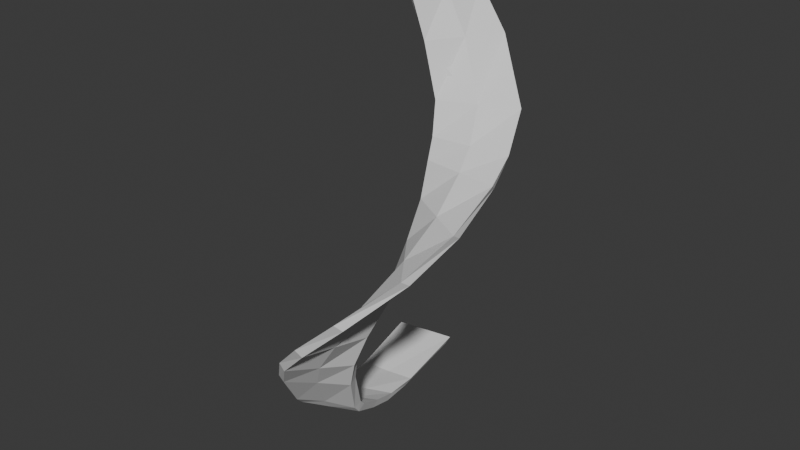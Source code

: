 # Source: stage5slide1.blend  (saved by Blender 4.2.66; exported with 4.5.12 LTS)
import bpy
from mathutils import Matrix  # noqa: F401  (used for matrix-valued properties, if any)

bpy.ops.wm.read_factory_settings(use_empty=True)
scene = bpy.context.scene
scene.name = 'Scene'

# ---- collections
col_collection = bpy.data.collections.new('Collection'); scene.collection.children.link(col_collection)

# ---- world
world_world = bpy.data.worlds.new('World'); scene.world = world_world
world_world.use_nodes = True; world_world.node_tree.nodes.clear()
_N = world_world.node_tree.nodes; _L = world_world.node_tree.links
n0 = _N.new('ShaderNodeOutputWorld'); n0.name = 'World Output'; n0.location = (300, 300)
n1 = _N.new('ShaderNodeBackground'); n1.name = 'Background'; n1.location = (10, 300)
n1.inputs[0].default_value = (0.05088, 0.05088, 0.05088, 1.0)
_L.new(n1.outputs[0], n0.inputs[0])
n0.is_active_output = True
world_world.color = (0.05088, 0.05088, 0.05088)
world_world.sun_shadow_jitter_overblur = 0.0

# ---- meshes
me_cylinder = bpy.data.meshes.new('Cylinder')
me_cylinder.from_pydata([(0.8108, 0.0, -0.1072), (0.866, 0.0, 0.1072), (0.8108, -0.605, -0.1072), (0.866, -0.6368, 0.1072), (0.0, -1.073, -0.1072), (0.0, -1.137, 0.1072), (-0.8108, -0.605, -0.1072), (-0.866, -0.6368, 0.1072), (-0.8108, 0.0, -0.1072), (-0.866, 0.0, 0.1072), (0.866, 0.0, -0.1072), (0.866, -0.6368, -0.1072), (0.0, -1.137, -0.1072), (-0.866, -0.6368, -0.1072), (-0.866, 0.0, -0.1072), (0.7287, 0.0, -0.1819), (0.7287, -0.5575, -0.1819), (2.196e-10, -0.9782, -0.1819), (-0.7287, -0.5575, -0.1819), (-0.7287, 0.0, -0.1819), (0.5406, 0.0, -0.5715), (0.5406, -0.449, -0.5715), (2.505e-09, -0.7611, -0.5715), (-0.5406, -0.449, -0.5715), (-0.5406, 0.0, -0.5715), (0.997, 0.0, 0.2085), (0.997, -0.7125, 0.2085), (3.346e-10, -1.288, 0.2085), (-0.997, -0.7125, 0.2085), (-0.997, 0.0, 0.2085), (1.583, -0.6368, -0.1217), (1.583, 0.0, -0.1217), (1.714, -0.7125, -0.02034), (1.714, 0.0, -0.02034), (0.8108, 0.605, -0.1072), (0.866, 0.6368, 0.1072), (0.0, 1.073, -0.1072), (0.0, 1.137, 0.1072), (-0.8108, 0.605, -0.1072), (-0.866, 0.6368, 0.1072), (0.866, 0.6368, -0.1072), (0.0, 1.137, -0.1072), (-0.866, 0.6368, -0.1072), (0.7287, 0.5575, -0.1819), (2.196e-10, 0.9782, -0.1819), (-0.7287, 0.5575, -0.1819), (0.5406, 0.449, -0.5715), (2.505e-09, 0.7611, -0.5715), (-0.5406, 0.449, -0.5715), (0.997, 0.7125, 0.2085), (3.346e-10, 1.288, 0.2085), (-0.997, 0.7125, 0.2085), (1.583, 0.6368, -0.1217), (1.714, 0.7125, -0.02034), (1.898, -0.5991, -0.4435), (2.06, 0.01669, -0.4435), (2.005, -0.7056, -0.3422), (2.187, -0.0167, -0.3422), (2.222, 0.6325, -0.4435), (2.368, 0.6722, -0.3422), (2.268, -0.6529, -1.147), (2.594, -0.1054, -1.147), (2.342, -0.7848, -1.046), (2.706, -0.1722, -1.046), (2.919, 0.4422, -1.147), (3.07, 0.4403, -1.046), (2.654, -0.6983, -2.071), (3.238, -0.4436, -2.071), (2.637, -0.8486, -1.969), (3.29, -0.5637, -1.969), (3.822, -0.1889, -2.071), (3.943, -0.2787, -1.969), (2.797, -0.9022, -2.631), (3.431, -0.8359, -2.631), (2.736, -1.04, -2.53), (3.444, -0.9662, -2.53), (4.064, -0.7696, -2.631), (4.153, -0.892, -2.53), (2.842, -1.052, -3.002), (3.475, -1.122, -3.002), (2.752, -1.174, -2.901), (3.46, -1.252, -2.901), (4.108, -1.191, -3.002), (4.169, -1.33, -2.901), (2.896, -1.297, -3.634), (3.447, -1.616, -3.634), (2.765, -1.372, -3.533), (3.381, -1.73, -3.533), (3.998, -1.935, -3.634), (3.998, -2.087, -3.533), (2.818, -1.597, -4.35), (3.19, -2.114, -4.35), (2.667, -1.612, -4.249), (3.083, -2.19, -4.249), (3.562, -2.631, -4.35), (3.5, -2.769, -4.249), (2.576, -1.941, -5.298), (2.607, -2.577, -5.298), (2.441, -1.872, -5.197), (2.476, -2.584, -5.197), (2.638, -3.214, -5.298), (2.511, -3.295, -5.197), (2.12, -2.039, -6.204), (1.902, -2.637, -6.204), (2.022, -1.923, -6.103), (1.779, -2.593, -6.103), (1.685, -3.236, -6.204), (1.536, -3.262, -6.103), (1.733, -1.972, -7.001), (1.31, -2.448, -7.001), (1.685, -1.829, -6.9), (1.212, -2.361, -6.9), (0.8873, -2.924, -7.001), (0.7391, -2.894, -6.9), (1.428, -1.753, -7.696), (0.8952, -2.102, -7.696), (1.419, -1.602, -7.595), (0.8234, -1.993, -7.595), (0.4007, -2.501, -7.683), (0.266, -2.486, -7.594), (1.072, -1.271, -8.662), (0.4715, -1.484, -8.662), (1.099, -1.123, -8.561), (0.4277, -1.361, -8.561), (-0.04763, -1.748, -8.711), (-0.1544, -1.696, -8.62), (1.003, -1.071, -8.89), (0.4032, -1.278, -8.939), (1.031, -0.9499, -8.757), (0.3594, -1.182, -8.812), (-0.1834, -1.494, -8.976), (-0.2662, -1.471, -8.839), (0.798, -0.4048, -9.269), (0.3357, -0.5543, -9.332), (0.8256, -0.3073, -9.118), (0.2919, -0.48, -9.191), (-0.324, -0.7868, -9.455), (-0.4332, -0.7313, -9.32), (0.6432, 0.2272, -9.519), (0.1436, 0.07409, -9.554), (0.6751, 0.3166, -9.364), (0.09979, 0.1484, -9.413), (-0.4567, -0.1219, -9.637), (-0.5717, -0.07093, -9.505), (0.5694, 0.9268, -9.528), (-0.01888, 0.9558, -9.637), (0.6358, 1.004, -9.377), (-0.03318, 1.041, -9.496), (-0.6495, 0.9875, -9.72), (-0.7387, 1.076, -9.588), (0.6506, 2.204, -9.076), (0.0192, 2.211, -9.159), (0.7081, 2.287, -8.925), (0.001697, 2.296, -9.018), (-0.6122, 2.219, -9.242), (-0.7047, 2.305, -9.11)], [], [(10, 1, 3, 11), (11, 3, 5, 12), (12, 5, 7, 13), (7, 5, 27, 28), (13, 7, 9, 14), (6, 8, 19, 18), (2, 0, 10, 11), (4, 2, 11, 12), (6, 4, 12, 13), (8, 6, 13, 14), (2, 4, 17, 16), (4, 6, 18, 17), (0, 2, 16, 15), (17, 18, 23, 22), (15, 16, 21, 20), (18, 19, 24, 23), (16, 17, 22, 21), (25, 26, 32, 33), (9, 7, 28, 29), (5, 3, 26, 27), (26, 25, 29, 28, 27), (20, 21, 22, 23, 24), (52, 53, 59, 58), (26, 3, 30, 32), (3, 1, 31, 30), (10, 40, 35, 1), (40, 41, 37, 35), (41, 42, 39, 37), (39, 51, 50, 37), (42, 14, 9, 39), (38, 45, 19, 8), (34, 40, 10, 0), (36, 41, 40, 34), (38, 42, 41, 36), (8, 14, 42, 38), (34, 43, 44, 36), (36, 44, 45, 38), (0, 15, 43, 34), (44, 47, 48, 45), (15, 20, 46, 43), (45, 48, 24, 19), (43, 46, 47, 44), (25, 33, 53, 49), (9, 29, 51, 39), (37, 50, 49, 35), (49, 50, 51, 29, 25), (20, 24, 48, 47, 46), (30, 31, 55, 54), (49, 53, 52, 35), (35, 52, 31, 1), (58, 59, 65, 64), (57, 56, 62, 63), (32, 30, 54, 56), (31, 52, 58, 55), (33, 32, 56, 57), (53, 33, 57, 59), (65, 63, 69, 71), (60, 61, 67, 66), (55, 58, 64, 61), (54, 55, 61, 60), (59, 57, 63, 65), (56, 54, 60, 62), (67, 70, 76, 73), (70, 71, 77, 76), (62, 60, 66, 68), (63, 62, 68, 69), (64, 65, 71, 70), (61, 64, 70, 67), (74, 72, 78, 80), (77, 75, 81, 83), (66, 67, 73, 72), (71, 69, 75, 77), (68, 66, 72, 74), (69, 68, 74, 75), (80, 78, 84, 86), (83, 81, 87, 89), (75, 74, 80, 81), (76, 77, 83, 82), (73, 76, 82, 79), (72, 73, 79, 78), (85, 88, 94, 91), (88, 89, 95, 94), (81, 80, 86, 87), (82, 83, 89, 88), (79, 82, 88, 85), (78, 79, 85, 84), (92, 90, 96, 98), (95, 93, 99, 101), (84, 85, 91, 90), (89, 87, 93, 95), (86, 84, 90, 92), (87, 86, 92, 93), (96, 97, 103, 102), (97, 100, 106, 103), (93, 92, 98, 99), (94, 95, 101, 100), (91, 94, 100, 97), (90, 91, 97, 96), (105, 104, 110, 111), (104, 102, 108, 110), (101, 99, 105, 107), (98, 96, 102, 104), (99, 98, 104, 105), (100, 101, 107, 106), (113, 111, 117, 119), (108, 109, 115, 114), (106, 107, 113, 112), (103, 106, 112, 109), (102, 103, 109, 108), (107, 105, 111, 113), (118, 119, 125, 124), (117, 116, 122, 123), (110, 108, 114, 116), (111, 110, 116, 117), (112, 113, 119, 118), (109, 112, 118, 115), (122, 120, 126, 128), (125, 123, 129, 131), (115, 118, 124, 121), (114, 115, 121, 120), (119, 117, 123, 125), (116, 114, 120, 122), (127, 130, 136, 133), (130, 131, 137, 136), (123, 122, 128, 129), (124, 125, 131, 130), (121, 124, 130, 127), (120, 121, 127, 126), (134, 132, 138, 140), (137, 135, 141, 143), (126, 127, 133, 132), (131, 129, 135, 137), (128, 126, 132, 134), (129, 128, 134, 135), (140, 138, 144, 146), (143, 141, 147, 149), (135, 134, 140, 141), (136, 137, 143, 142), (133, 136, 142, 139), (132, 133, 139, 138), (145, 148, 154, 151), (148, 149, 155, 154), (141, 140, 146, 147), (142, 143, 149, 148), (139, 142, 148, 145), (138, 139, 145, 144), (150, 151, 153, 152), (154, 155, 153, 151), (144, 145, 151, 150), (149, 147, 153, 155), (146, 144, 150, 152), (147, 146, 152, 153)])
_uv = me_cylinder.uv_layers.new(name='UVMap')
_uv.uv.foreach_set('vector', [0.8333, 0.5, 0.8333, 1.0, 0.6667, 1.0, 0.6667, 0.5, 0.6667, 0.5, 0.6667, 1.0, 0.5, 1.0, 0.5, 0.5, 0.5, 0.5, 0.5, 1.0, 0.3333, 1.0, 0.3333, 0.5, 0.3333, 1.0, 0.5, 1.0, 0.5, 1.0, 0.3333, 1.0, 0.3333, 0.5, 0.3333, 1.0, 0.1667, 1.0, 0.1667, 0.5, 0.5554, 0.1376, 0.5554, 0.3624, 0.5554, 0.3624, 0.5554, 0.1376, 0.9446, 0.1376, 0.9446, 0.3624, 0.9578, 0.37, 0.9578, 0.13, 0.75, 0.0253, 0.9446, 0.1376, 0.9578, 0.13, 0.75, 0.01, 0.5554, 0.1376, 0.75, 0.0253, 0.75, 0.01, 0.5422, 0.13, 0.5554, 0.3624, 0.5554, 0.1376, 0.5422, 0.13, 0.5422, 0.37, 0.9446, 0.1376, 0.75, 0.0253, 0.75, 0.0253, 0.9446, 0.1376, 0.75, 0.0253, 0.5554, 0.1376, 0.5554, 0.1376, 0.75, 0.0253, 0.9446, 0.3624, 0.9446, 0.1376, 0.9446, 0.1376, 0.9446, 0.3624, 0.75, 0.0253, 0.5554, 0.1376, 0.5554, 0.1376, 0.75, 0.0253, 0.9446, 0.3624, 0.9446, 0.1376, 0.9446, 0.1376, 0.9446, 0.3624, 0.5554, 0.1376, 0.5554, 0.3624, 0.5554, 0.3624, 0.5554, 0.1376, 0.9446, 0.1376, 0.75, 0.0253, 0.75, 0.0253, 0.9446, 0.1376, 0.8333, 1.0, 0.6667, 1.0, 0.6667, 1.0, 0.8333, 1.0, 0.1667, 1.0, 0.3333, 1.0, 0.3333, 1.0, 0.1667, 1.0, 0.5, 1.0, 0.6667, 1.0, 0.6667, 1.0, 0.5, 1.0, 0.6667, 1.0, 0.8333, 1.0, 0.1667, 1.0, 0.3333, 1.0, 0.5, 1.0, 0.9446, 0.3624, 0.9446, 0.1376, 0.75, 0.0253, 0.5554, 0.1376, 0.5554, 0.3624, 0.6667, 1.0, 0.6667, 1.0, 0.6667, 1.0, 0.6667, 1.0, 0.6667, 1.0, 0.6667, 1.0, 0.6667, 1.0, 0.6667, 1.0, 0.6667, 1.0, 0.8333, 1.0, 0.8333, 1.0, 0.6667, 1.0, 0.8333, 0.5, 0.6667, 0.5, 0.6667, 1.0, 0.8333, 1.0, 0.6667, 0.5, 0.5, 0.5, 0.5, 1.0, 0.6667, 1.0, 0.5, 0.5, 0.3333, 0.5, 0.3333, 1.0, 0.5, 1.0, 0.3333, 1.0, 0.3333, 1.0, 0.5, 1.0, 0.5, 1.0, 0.3333, 0.5, 0.1667, 0.5, 0.1667, 1.0, 0.3333, 1.0, 0.5554, 0.1376, 0.5554, 0.1376, 0.5554, 0.3624, 0.5554, 0.3624, 0.9446, 0.1376, 0.9578, 0.13, 0.9578, 0.37, 0.9446, 0.3624, 0.75, 0.0253, 0.75, 0.01, 0.9578, 0.13, 0.9446, 0.1376, 0.5554, 0.1376, 0.5422, 0.13, 0.75, 0.01, 0.75, 0.0253, 0.5554, 0.3624, 0.5422, 0.37, 0.5422, 0.13, 0.5554, 0.1376, 0.9446, 0.1376, 0.9446, 0.1376, 0.75, 0.0253, 0.75, 0.0253, 0.75, 0.0253, 0.75, 0.0253, 0.5554, 0.1376, 0.5554, 0.1376, 0.9446, 0.3624, 0.9446, 0.3624, 0.9446, 0.1376, 0.9446, 0.1376, 0.75, 0.0253, 0.75, 0.0253, 0.5554, 0.1376, 0.5554, 0.1376, 0.9446, 0.3624, 0.9446, 0.3624, 0.9446, 0.1376, 0.9446, 0.1376, 0.5554, 0.1376, 0.5554, 0.1376, 0.5554, 0.3624, 0.5554, 0.3624, 0.9446, 0.1376, 0.9446, 0.1376, 0.75, 0.0253, 0.75, 0.0253, 0.8333, 1.0, 0.8333, 1.0, 0.6667, 1.0, 0.6667, 1.0, 0.1667, 1.0, 0.1667, 1.0, 0.3333, 1.0, 0.3333, 1.0, 0.5, 1.0, 0.5, 1.0, 0.6667, 1.0, 0.6667, 1.0, 0.6667, 1.0, 0.5, 1.0, 0.3333, 1.0, 0.1667, 1.0, 0.8333, 1.0, 0.9446, 0.3624, 0.5554, 0.3624, 0.5554, 0.1376, 0.75, 0.0253, 0.9446, 0.1376, 0.6667, 1.0, 0.8333, 1.0, 0.8333, 1.0, 0.6667, 1.0, 0.6667, 1.0, 0.6667, 1.0, 0.6667, 1.0, 0.6667, 1.0, 0.6667, 1.0, 0.6667, 1.0, 0.8333, 1.0, 0.8333, 1.0, 0.6667, 1.0, 0.6667, 1.0, 0.6667, 1.0, 0.6667, 1.0, 0.8333, 1.0, 0.6667, 1.0, 0.6667, 1.0, 0.8333, 1.0, 0.6667, 1.0, 0.6667, 1.0, 0.6667, 1.0, 0.6667, 1.0, 0.8333, 1.0, 0.6667, 1.0, 0.6667, 1.0, 0.8333, 1.0, 0.8333, 1.0, 0.6667, 1.0, 0.6667, 1.0, 0.8333, 1.0, 0.6667, 1.0, 0.8333, 1.0, 0.8333, 1.0, 0.6667, 1.0, 0.6667, 1.0, 0.8333, 1.0, 0.8333, 1.0, 0.6667, 1.0, 0.6667, 1.0, 0.8333, 1.0, 0.8333, 1.0, 0.6667, 1.0, 0.8333, 1.0, 0.6667, 1.0, 0.6667, 1.0, 0.8333, 1.0, 0.6667, 1.0, 0.8333, 1.0, 0.8333, 1.0, 0.6667, 1.0, 0.6667, 1.0, 0.8333, 1.0, 0.8333, 1.0, 0.6667, 1.0, 0.6667, 1.0, 0.6667, 1.0, 0.6667, 1.0, 0.6667, 1.0, 0.8333, 1.0, 0.6667, 1.0, 0.6667, 1.0, 0.8333, 1.0, 0.6667, 1.0, 0.6667, 1.0, 0.6667, 1.0, 0.6667, 1.0, 0.6667, 1.0, 0.6667, 1.0, 0.6667, 1.0, 0.6667, 1.0, 0.8333, 1.0, 0.6667, 1.0, 0.6667, 1.0, 0.8333, 1.0, 0.6667, 1.0, 0.6667, 1.0, 0.6667, 1.0, 0.6667, 1.0, 0.8333, 1.0, 0.6667, 1.0, 0.6667, 1.0, 0.8333, 1.0, 0.6667, 1.0, 0.6667, 1.0, 0.6667, 1.0, 0.6667, 1.0, 0.6667, 1.0, 0.8333, 1.0, 0.8333, 1.0, 0.6667, 1.0, 0.6667, 1.0, 0.8333, 1.0, 0.8333, 1.0, 0.6667, 1.0, 0.6667, 1.0, 0.8333, 1.0, 0.8333, 1.0, 0.6667, 1.0, 0.6667, 1.0, 0.6667, 1.0, 0.6667, 1.0, 0.6667, 1.0, 0.8333, 1.0, 0.6667, 1.0, 0.6667, 1.0, 0.8333, 1.0, 0.6667, 1.0, 0.6667, 1.0, 0.6667, 1.0, 0.6667, 1.0, 0.6667, 1.0, 0.8333, 1.0, 0.8333, 1.0, 0.6667, 1.0, 0.8333, 1.0, 0.6667, 1.0, 0.6667, 1.0, 0.8333, 1.0, 0.6667, 1.0, 0.6667, 1.0, 0.6667, 1.0, 0.6667, 1.0, 0.8333, 1.0, 0.6667, 1.0, 0.6667, 1.0, 0.8333, 1.0, 0.6667, 1.0, 0.8333, 1.0, 0.8333, 1.0, 0.6667, 1.0, 0.8333, 1.0, 0.6667, 1.0, 0.6667, 1.0, 0.8333, 1.0, 0.6667, 1.0, 0.6667, 1.0, 0.6667, 1.0, 0.6667, 1.0, 0.8333, 1.0, 0.6667, 1.0, 0.6667, 1.0, 0.8333, 1.0, 0.6667, 1.0, 0.6667, 1.0, 0.6667, 1.0, 0.6667, 1.0, 0.8333, 1.0, 0.6667, 1.0, 0.6667, 1.0, 0.8333, 1.0, 0.6667, 1.0, 0.8333, 1.0, 0.8333, 1.0, 0.6667, 1.0, 0.6667, 1.0, 0.6667, 1.0, 0.6667, 1.0, 0.6667, 1.0, 0.6667, 1.0, 0.8333, 1.0, 0.8333, 1.0, 0.6667, 1.0, 0.6667, 1.0, 0.8333, 1.0, 0.8333, 1.0, 0.6667, 1.0, 0.6667, 1.0, 0.8333, 1.0, 0.8333, 1.0, 0.6667, 1.0, 0.6667, 1.0, 0.6667, 1.0, 0.6667, 1.0, 0.6667, 1.0, 0.8333, 1.0, 0.6667, 1.0, 0.6667, 1.0, 0.8333, 1.0, 0.6667, 1.0, 0.8333, 1.0, 0.8333, 1.0, 0.6667, 1.0, 0.8333, 1.0, 0.6667, 1.0, 0.6667, 1.0, 0.8333, 1.0, 0.8333, 1.0, 0.6667, 1.0, 0.6667, 1.0, 0.8333, 1.0, 0.6667, 1.0, 0.6667, 1.0, 0.6667, 1.0, 0.6667, 1.0, 0.8333, 1.0, 0.6667, 1.0, 0.6667, 1.0, 0.8333, 1.0, 0.6667, 1.0, 0.8333, 1.0, 0.8333, 1.0, 0.6667, 1.0, 0.8333, 1.0, 0.6667, 1.0, 0.6667, 1.0, 0.8333, 1.0, 0.6667, 1.0, 0.6667, 1.0, 0.6667, 1.0, 0.6667, 1.0, 0.6667, 1.0, 0.8333, 1.0, 0.8333, 1.0, 0.6667, 1.0, 0.6667, 1.0, 0.6667, 1.0, 0.6667, 1.0, 0.6667, 1.0, 0.8333, 1.0, 0.6667, 1.0, 0.6667, 1.0, 0.8333, 1.0, 0.6667, 1.0, 0.6667, 1.0, 0.6667, 1.0, 0.6667, 1.0, 0.6667, 1.0, 0.8333, 1.0, 0.8333, 1.0, 0.6667, 1.0, 0.6667, 1.0, 0.8333, 1.0, 0.8333, 1.0, 0.6667, 1.0, 0.6667, 1.0, 0.6667, 1.0, 0.6667, 1.0, 0.6667, 1.0, 0.8333, 1.0, 0.6667, 1.0, 0.6667, 1.0, 0.8333, 1.0, 0.6667, 1.0, 0.8333, 1.0, 0.8333, 1.0, 0.6667, 1.0, 0.6667, 1.0, 0.8333, 1.0, 0.8333, 1.0, 0.6667, 1.0, 0.6667, 1.0, 0.6667, 1.0, 0.6667, 1.0, 0.6667, 1.0, 0.8333, 1.0, 0.6667, 1.0, 0.6667, 1.0, 0.8333, 1.0, 0.6667, 1.0, 0.6667, 1.0, 0.6667, 1.0, 0.6667, 1.0, 0.8333, 1.0, 0.6667, 1.0, 0.6667, 1.0, 0.8333, 1.0, 0.6667, 1.0, 0.6667, 1.0, 0.6667, 1.0, 0.6667, 1.0, 0.8333, 1.0, 0.6667, 1.0, 0.6667, 1.0, 0.8333, 1.0, 0.6667, 1.0, 0.6667, 1.0, 0.6667, 1.0, 0.6667, 1.0, 0.6667, 1.0, 0.8333, 1.0, 0.8333, 1.0, 0.6667, 1.0, 0.8333, 1.0, 0.6667, 1.0, 0.6667, 1.0, 0.8333, 1.0, 0.6667, 1.0, 0.8333, 1.0, 0.8333, 1.0, 0.6667, 1.0, 0.6667, 1.0, 0.8333, 1.0, 0.8333, 1.0, 0.6667, 1.0, 0.6667, 1.0, 0.6667, 1.0, 0.6667, 1.0, 0.6667, 1.0, 0.8333, 1.0, 0.6667, 1.0, 0.6667, 1.0, 0.8333, 1.0, 0.6667, 1.0, 0.6667, 1.0, 0.6667, 1.0, 0.6667, 1.0, 0.8333, 1.0, 0.6667, 1.0, 0.6667, 1.0, 0.8333, 1.0, 0.6667, 1.0, 0.6667, 1.0, 0.6667, 1.0, 0.6667, 1.0, 0.8333, 1.0, 0.6667, 1.0, 0.6667, 1.0, 0.8333, 1.0, 0.6667, 1.0, 0.8333, 1.0, 0.8333, 1.0, 0.6667, 1.0, 0.6667, 1.0, 0.6667, 1.0, 0.6667, 1.0, 0.6667, 1.0, 0.6667, 1.0, 0.8333, 1.0, 0.8333, 1.0, 0.6667, 1.0, 0.6667, 1.0, 0.8333, 1.0, 0.8333, 1.0, 0.6667, 1.0, 0.6667, 1.0, 0.8333, 1.0, 0.8333, 1.0, 0.6667, 1.0, 0.6667, 1.0, 0.6667, 1.0, 0.6667, 1.0, 0.6667, 1.0, 0.8333, 1.0, 0.6667, 1.0, 0.6667, 1.0, 0.8333, 1.0, 0.6667, 1.0, 0.6667, 1.0, 0.6667, 1.0, 0.6667, 1.0, 0.6667, 1.0, 0.8333, 1.0, 0.8333, 1.0, 0.6667, 1.0, 0.8333, 1.0, 0.6667, 1.0, 0.6667, 1.0, 0.8333, 1.0, 0.6667, 1.0, 0.6667, 1.0, 0.6667, 1.0, 0.6667, 1.0, 0.8333, 1.0, 0.6667, 1.0, 0.6667, 1.0, 0.8333, 1.0, 0.6667, 1.0, 0.8333, 1.0, 0.8333, 1.0, 0.6667, 1.0, 0.8333, 1.0, 0.6667, 1.0, 0.6667, 1.0, 0.8333, 1.0, 0.6667, 1.0, 0.6667, 1.0, 0.6667, 1.0, 0.6667, 1.0, 0.8333, 1.0, 0.6667, 1.0, 0.6667, 1.0, 0.8333, 1.0, 0.6667, 1.0, 0.6667, 1.0, 0.6667, 1.0, 0.6667, 1.0, 0.8333, 1.0, 0.6667, 1.0, 0.6667, 1.0, 0.8333, 1.0, 0.6667, 1.0, 0.8333, 1.0, 0.8333, 1.0, 0.6667, 1.0, 0.6667, 1.0, 0.8333, 1.0, 0.8333, 1.0, 0.6667, 1.0, 0.6667, 1.0, 0.6667, 1.0, 0.8333, 1.0, 0.8333, 1.0, 0.6667, 1.0, 0.8333, 1.0, 0.8333, 1.0, 0.6667, 1.0, 0.6667, 1.0, 0.8333, 1.0, 0.8333, 1.0, 0.6667, 1.0, 0.6667, 1.0, 0.6667, 1.0, 0.6667, 1.0, 0.6667, 1.0, 0.8333, 1.0, 0.6667, 1.0, 0.6667, 1.0, 0.8333, 1.0])
me_cylinder.update()

# ---- objects
ob_cylinder = bpy.data.objects.new('Cylinder', me_cylinder)

# ---- transforms, parenting, visibility, modifiers, constraints
ob_cylinder.location = (0.0, 0.0, 0.0)

# ---- collection membership
col_collection.objects.link(ob_cylinder)

# ---- scene / render settings (as saved in the file)
scene.frame_start = 1; scene.frame_end = 250; scene.frame_set(1)
scene.render.engine = 'BLENDER_EEVEE_NEXT'
bpy.context.view_layer.update()

# ---- added for rendering (the .blend has no active camera and no usable light): camera, sun
cam_auto = bpy.data.cameras.new('AutoCamera')
cam_auto.lens = 50.0
cam_auto.sensor_width = 36.0
cam_auto.clip_end = 1000.0
ob_auto_camera = bpy.data.objects.new('AutoCamera', cam_auto)
scene.collection.objects.link(ob_auto_camera)
ob_auto_camera.location = (13.1647, -14.3901, 4.50743)
ob_auto_camera.rotation_euler = (1.09748, -7.21219e-08, 0.694738)
scene.camera = ob_auto_camera
light_auto_sun = bpy.data.lights.new('AutoSun', 'SUN')
light_auto_sun.energy = 3.0
light_auto_sun.angle = 0.0523599
ob_auto_sun = bpy.data.objects.new('AutoSun', light_auto_sun)
scene.collection.objects.link(ob_auto_sun)
ob_auto_sun.rotation_euler = (0.872665, 0.174533, 0.523599)
bpy.context.view_layer.update()
